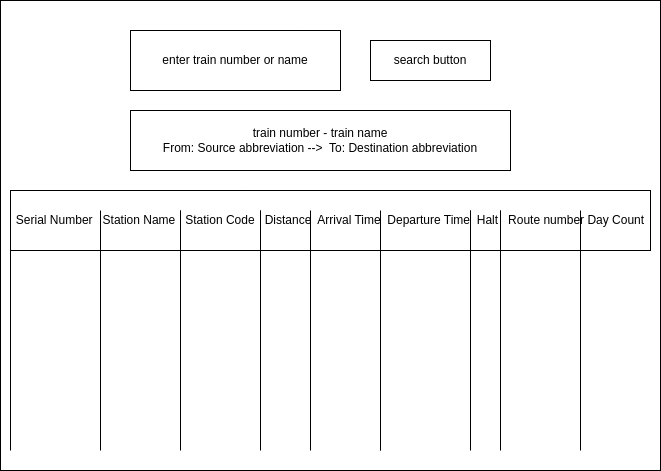

The diagram above was exported from draw.io. Its source (the exported page's mxGraphModel, read from the mxfile embedded in the PNG):
<mxGraphModel dx="1114" dy="583" grid="1" gridSize="10" guides="1" tooltips="1" connect="1" arrows="1" fold="1" page="1" pageScale="1" pageWidth="850" pageHeight="1100" math="0" shadow="0">
  <root>
    <mxCell id="0" />
    <mxCell id="1" parent="0" />
    <mxCell id="7Aahaj949SdKlfNBvTj9-38" value="" style="rounded=0;whiteSpace=wrap;html=1;" vertex="1" parent="1">
      <mxGeometry x="30" y="30" width="660" height="470" as="geometry" />
    </mxCell>
    <mxCell id="7Aahaj949SdKlfNBvTj9-39" value="enter train number or name" style="rounded=0;whiteSpace=wrap;html=1;" vertex="1" parent="1">
      <mxGeometry x="160" y="60" width="210" height="60" as="geometry" />
    </mxCell>
    <mxCell id="7Aahaj949SdKlfNBvTj9-40" value="search button" style="rounded=0;whiteSpace=wrap;html=1;" vertex="1" parent="1">
      <mxGeometry x="400" y="70" width="120" height="40" as="geometry" />
    </mxCell>
    <mxCell id="7Aahaj949SdKlfNBvTj9-41" value="train number - train name&lt;div&gt;From: Source abbreviation --&amp;gt;&amp;nbsp; To: Destination abbreviation&lt;/div&gt;" style="rounded=0;whiteSpace=wrap;html=1;" vertex="1" parent="1">
      <mxGeometry x="160" y="140" width="380" height="60" as="geometry" />
    </mxCell>
    <mxCell id="7Aahaj949SdKlfNBvTj9-42" value="Serial Number&amp;nbsp; &amp;nbsp;Station Name&amp;nbsp; &amp;nbsp;Station Code&amp;nbsp; &amp;nbsp;Distance&amp;nbsp; Arrival Time&amp;nbsp; Departure Time&amp;nbsp; Halt&amp;nbsp; &amp;nbsp;Route number Day Count" style="rounded=0;whiteSpace=wrap;html=1;" vertex="1" parent="1">
      <mxGeometry x="40" y="220" width="640" height="60" as="geometry" />
    </mxCell>
    <mxCell id="7Aahaj949SdKlfNBvTj9-43" value="" style="shape=partialRectangle;whiteSpace=wrap;html=1;top=0;bottom=0;fillColor=none;" vertex="1" parent="1">
      <mxGeometry x="40" y="250" width="90" height="230" as="geometry" />
    </mxCell>
    <mxCell id="7Aahaj949SdKlfNBvTj9-44" value="" style="shape=partialRectangle;whiteSpace=wrap;html=1;top=0;bottom=0;fillColor=none;" vertex="1" parent="1">
      <mxGeometry x="130" y="240" width="80" height="220" as="geometry" />
    </mxCell>
    <mxCell id="7Aahaj949SdKlfNBvTj9-45" value="" style="shape=partialRectangle;whiteSpace=wrap;html=1;top=0;bottom=0;fillColor=none;" vertex="1" parent="1">
      <mxGeometry x="210" y="240" width="80" height="240" as="geometry" />
    </mxCell>
    <mxCell id="7Aahaj949SdKlfNBvTj9-46" value="" style="shape=partialRectangle;whiteSpace=wrap;html=1;top=0;bottom=0;fillColor=none;" vertex="1" parent="1">
      <mxGeometry x="290" y="240" width="50" height="230" as="geometry" />
    </mxCell>
    <mxCell id="7Aahaj949SdKlfNBvTj9-47" value="" style="shape=partialRectangle;whiteSpace=wrap;html=1;top=0;bottom=0;fillColor=none;" vertex="1" parent="1">
      <mxGeometry x="340" y="250" width="70" height="230" as="geometry" />
    </mxCell>
    <mxCell id="7Aahaj949SdKlfNBvTj9-49" value="" style="shape=partialRectangle;whiteSpace=wrap;html=1;top=0;bottom=0;fillColor=none;" vertex="1" parent="1">
      <mxGeometry x="410" y="240" width="90" height="240" as="geometry" />
    </mxCell>
    <mxCell id="7Aahaj949SdKlfNBvTj9-50" value="" style="shape=partialRectangle;whiteSpace=wrap;html=1;top=0;bottom=0;fillColor=none;" vertex="1" parent="1">
      <mxGeometry x="500" y="240" width="30" height="230" as="geometry" />
    </mxCell>
    <mxCell id="7Aahaj949SdKlfNBvTj9-51" value="" style="shape=partialRectangle;whiteSpace=wrap;html=1;top=0;bottom=0;fillColor=none;" vertex="1" parent="1">
      <mxGeometry x="530" y="240" width="80" height="240" as="geometry" />
    </mxCell>
  </root>
</mxGraphModel>